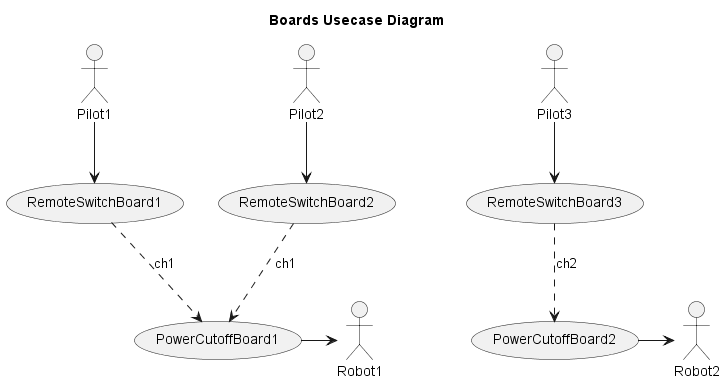

The diagram above was rendered by PlantUML. Its source (embedded in the PNG):
@startuml
title Boards Usecase Diagram
(PowerCutoffBoard1) as PowerCutoffBoard1
(PowerCutoffBoard2) as PowerCutoffBoard2
(RemoteSwitchBoard1) as RemoteSwitchBoard1
(RemoteSwitchBoard2) as RemoteSwitchBoard2
(RemoteSwitchBoard3) as RemoteSwitchBoard3
:Pilot1: as Pilot1
:Pilot2: as Pilot2
:Pilot3: as Pilot3
:Robot1: as Robot1
:Robot2: as Robot2
Pilot1 -down-> RemoteSwitchBoard1
Pilot2 -down-> RemoteSwitchBoard2
RemoteSwitchBoard1 .down.> PowerCutoffBoard1 : ch1
RemoteSwitchBoard2 .down.> PowerCutoffBoard1 : ch1
PowerCutoffBoard1 -> Robot1

Pilot3 -down-> RemoteSwitchBoard3
RemoteSwitchBoard3 .down.> PowerCutoffBoard2 : ch2
PowerCutoffBoard2 -> Robot2
@enduml